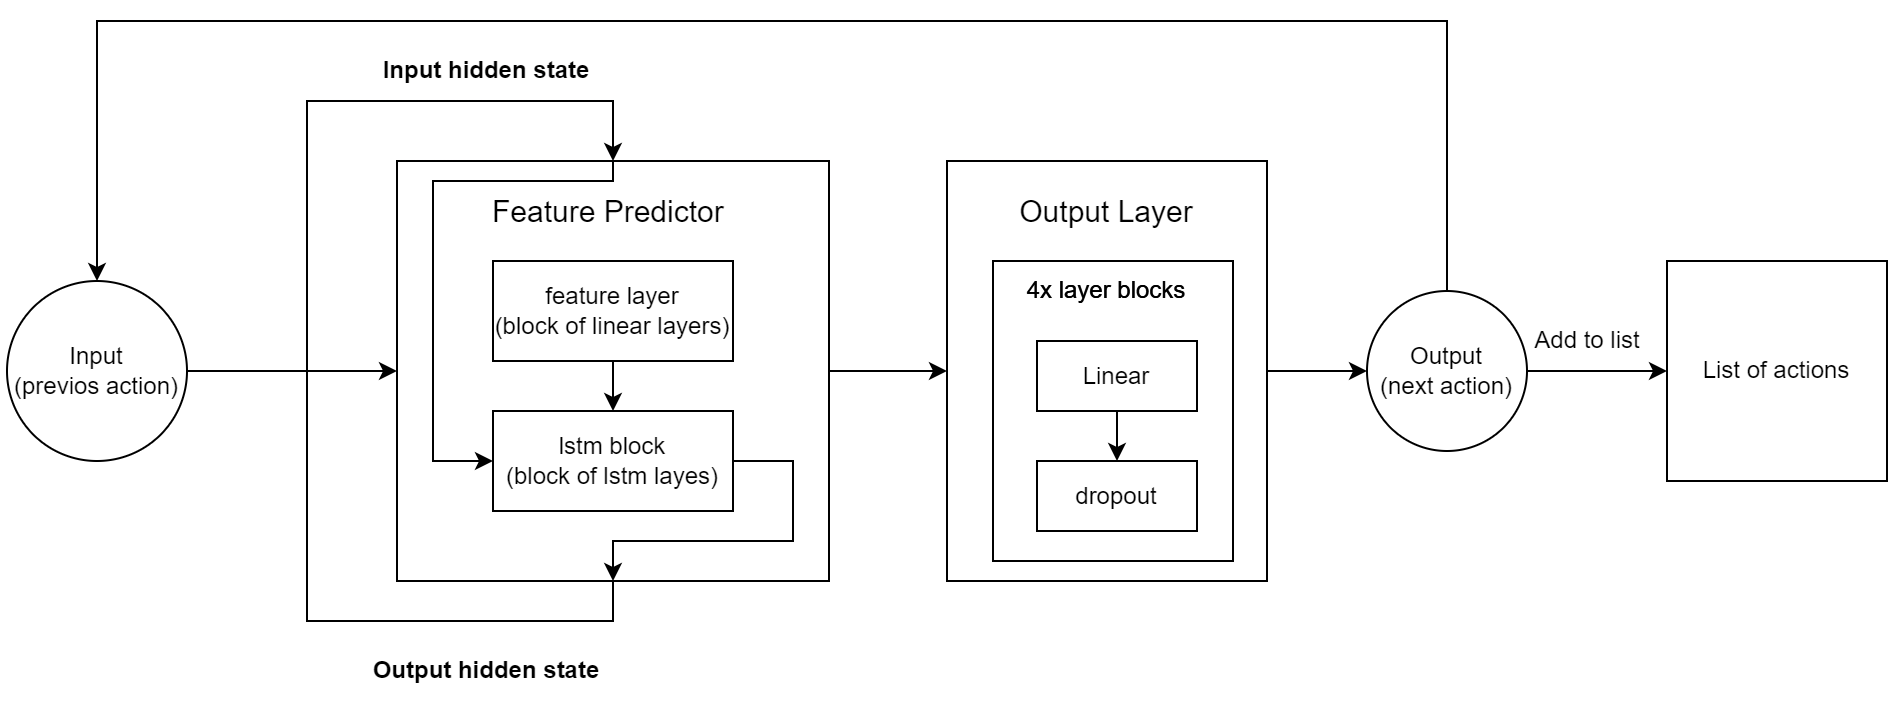

The diagram above was exported from draw.io. Its source (the exported page's mxGraphModel, read from the mxfile embedded in the PNG):
<mxGraphModel dx="1161" dy="658" grid="1" gridSize="10" guides="1" tooltips="1" connect="1" arrows="1" fold="1" page="1" pageScale="1" pageWidth="827" pageHeight="1169" math="0" shadow="0">
  <root>
    <mxCell id="0" />
    <mxCell id="1" parent="0" />
    <mxCell id="JUkSPFAJ-uF38xV7p50Z-49" value="" style="rounded=0;whiteSpace=wrap;html=1;fillColor=none;labelBackgroundColor=none;" vertex="1" parent="1">
      <mxGeometry x="500" y="80" width="160" height="210" as="geometry" />
    </mxCell>
    <mxCell id="JUkSPFAJ-uF38xV7p50Z-53" style="edgeStyle=orthogonalEdgeStyle;rounded=0;orthogonalLoop=1;jettySize=auto;html=1;entryX=0;entryY=0.5;entryDx=0;entryDy=0;" edge="1" parent="1" source="JUkSPFAJ-uF38xV7p50Z-2" target="JUkSPFAJ-uF38xV7p50Z-49">
      <mxGeometry relative="1" as="geometry" />
    </mxCell>
    <mxCell id="JUkSPFAJ-uF38xV7p50Z-2" value="" style="rounded=0;whiteSpace=wrap;html=1;fillColor=none;labelBackgroundColor=none;" vertex="1" parent="1">
      <mxGeometry x="225" y="80" width="216" height="210" as="geometry" />
    </mxCell>
    <mxCell id="JUkSPFAJ-uF38xV7p50Z-7" style="edgeStyle=orthogonalEdgeStyle;rounded=0;orthogonalLoop=1;jettySize=auto;html=1;entryX=0.5;entryY=0;entryDx=0;entryDy=0;" edge="1" parent="1" source="JUkSPFAJ-uF38xV7p50Z-2" target="JUkSPFAJ-uF38xV7p50Z-2">
      <mxGeometry relative="1" as="geometry">
        <mxPoint x="383" y="40" as="targetPoint" />
        <Array as="points">
          <mxPoint x="333" y="310" />
          <mxPoint x="180" y="310" />
          <mxPoint x="180" y="50" />
          <mxPoint x="333" y="50" />
        </Array>
      </mxGeometry>
    </mxCell>
    <mxCell id="JUkSPFAJ-uF38xV7p50Z-8" style="edgeStyle=orthogonalEdgeStyle;rounded=0;orthogonalLoop=1;jettySize=auto;html=1;exitX=0.5;exitY=0;exitDx=0;exitDy=0;entryX=0;entryY=0.5;entryDx=0;entryDy=0;" edge="1" parent="1" source="JUkSPFAJ-uF38xV7p50Z-2" target="JUkSPFAJ-uF38xV7p50Z-14">
      <mxGeometry relative="1" as="geometry">
        <Array as="points">
          <mxPoint x="333" y="90" />
          <mxPoint x="243" y="90" />
          <mxPoint x="243" y="230" />
        </Array>
      </mxGeometry>
    </mxCell>
    <mxCell id="JUkSPFAJ-uF38xV7p50Z-9" value="Feature Predictor&amp;nbsp;" style="text;html=1;strokeColor=none;fillColor=none;align=center;verticalAlign=middle;whiteSpace=wrap;rounded=0;labelBackgroundColor=none;fontSize=15;" vertex="1" parent="1">
      <mxGeometry x="268" y="90" width="130" height="30" as="geometry" />
    </mxCell>
    <mxCell id="JUkSPFAJ-uF38xV7p50Z-10" style="edgeStyle=orthogonalEdgeStyle;rounded=0;orthogonalLoop=1;jettySize=auto;html=1;entryX=0.5;entryY=0;entryDx=0;entryDy=0;labelBackgroundColor=none;fontColor=default;" edge="1" parent="1" source="JUkSPFAJ-uF38xV7p50Z-11" target="JUkSPFAJ-uF38xV7p50Z-14">
      <mxGeometry relative="1" as="geometry" />
    </mxCell>
    <mxCell id="JUkSPFAJ-uF38xV7p50Z-11" value="feature layer&lt;br&gt;(block of linear layers)" style="rounded=0;whiteSpace=wrap;html=1;fillStyle=hatch;labelBackgroundColor=none;" vertex="1" parent="1">
      <mxGeometry x="273" y="130" width="120" height="50" as="geometry" />
    </mxCell>
    <mxCell id="JUkSPFAJ-uF38xV7p50Z-13" style="edgeStyle=orthogonalEdgeStyle;rounded=0;orthogonalLoop=1;jettySize=auto;html=1;exitX=1;exitY=0.5;exitDx=0;exitDy=0;entryX=0.5;entryY=1;entryDx=0;entryDy=0;" edge="1" parent="1" source="JUkSPFAJ-uF38xV7p50Z-14" target="JUkSPFAJ-uF38xV7p50Z-2">
      <mxGeometry relative="1" as="geometry">
        <mxPoint x="333" y="370" as="targetPoint" />
        <Array as="points">
          <mxPoint x="423" y="230" />
          <mxPoint x="423" y="270" />
          <mxPoint x="333" y="270" />
        </Array>
      </mxGeometry>
    </mxCell>
    <mxCell id="JUkSPFAJ-uF38xV7p50Z-14" value="lstm block&lt;br&gt;(block of lstm layes)" style="rounded=0;whiteSpace=wrap;html=1;fillColor=none;labelBackgroundColor=none;" vertex="1" parent="1">
      <mxGeometry x="273" y="205" width="120" height="50" as="geometry" />
    </mxCell>
    <mxCell id="JUkSPFAJ-uF38xV7p50Z-16" style="edgeStyle=orthogonalEdgeStyle;rounded=0;orthogonalLoop=1;jettySize=auto;html=1;entryX=0;entryY=0.5;entryDx=0;entryDy=0;" edge="1" parent="1" source="JUkSPFAJ-uF38xV7p50Z-17" target="JUkSPFAJ-uF38xV7p50Z-2">
      <mxGeometry relative="1" as="geometry" />
    </mxCell>
    <mxCell id="JUkSPFAJ-uF38xV7p50Z-17" value="Input&lt;br&gt;(previos action)" style="ellipse;whiteSpace=wrap;html=1;aspect=fixed;fillColor=none;" vertex="1" parent="1">
      <mxGeometry x="30" y="140" width="90" height="90" as="geometry" />
    </mxCell>
    <mxCell id="JUkSPFAJ-uF38xV7p50Z-38" style="edgeStyle=orthogonalEdgeStyle;rounded=0;orthogonalLoop=1;jettySize=auto;html=1;entryX=0;entryY=0.5;entryDx=0;entryDy=0;" edge="1" parent="1" source="JUkSPFAJ-uF38xV7p50Z-39" target="JUkSPFAJ-uF38xV7p50Z-42">
      <mxGeometry relative="1" as="geometry">
        <mxPoint x="840" y="185" as="targetPoint" />
      </mxGeometry>
    </mxCell>
    <mxCell id="JUkSPFAJ-uF38xV7p50Z-54" style="edgeStyle=orthogonalEdgeStyle;rounded=0;orthogonalLoop=1;jettySize=auto;html=1;entryX=0.5;entryY=0;entryDx=0;entryDy=0;" edge="1" parent="1" source="JUkSPFAJ-uF38xV7p50Z-39" target="JUkSPFAJ-uF38xV7p50Z-17">
      <mxGeometry relative="1" as="geometry">
        <mxPoint x="80" y="130" as="targetPoint" />
        <Array as="points">
          <mxPoint x="750" y="10" />
          <mxPoint x="75" y="10" />
        </Array>
      </mxGeometry>
    </mxCell>
    <mxCell id="JUkSPFAJ-uF38xV7p50Z-39" value="Output&lt;br&gt;(next action)" style="ellipse;whiteSpace=wrap;html=1;aspect=fixed;fillColor=none;" vertex="1" parent="1">
      <mxGeometry x="710" y="145" width="80" height="80" as="geometry" />
    </mxCell>
    <mxCell id="JUkSPFAJ-uF38xV7p50Z-40" value="&lt;b&gt;Output hidden state&lt;/b&gt;" style="text;html=1;strokeColor=none;fillColor=none;align=center;verticalAlign=middle;whiteSpace=wrap;rounded=0;" vertex="1" parent="1">
      <mxGeometry x="210" y="320" width="120" height="30" as="geometry" />
    </mxCell>
    <mxCell id="JUkSPFAJ-uF38xV7p50Z-41" value="&lt;b&gt;Input hidden state&lt;/b&gt;" style="text;html=1;strokeColor=none;fillColor=none;align=center;verticalAlign=middle;whiteSpace=wrap;rounded=0;" vertex="1" parent="1">
      <mxGeometry x="210" y="20" width="120" height="30" as="geometry" />
    </mxCell>
    <mxCell id="JUkSPFAJ-uF38xV7p50Z-42" value="List of actions" style="whiteSpace=wrap;html=1;aspect=fixed;fillColor=none;" vertex="1" parent="1">
      <mxGeometry x="860" y="130" width="110" height="110" as="geometry" />
    </mxCell>
    <mxCell id="JUkSPFAJ-uF38xV7p50Z-43" value="Add to list" style="text;html=1;align=center;verticalAlign=middle;resizable=0;points=[];autosize=1;strokeColor=none;fillColor=none;" vertex="1" parent="1">
      <mxGeometry x="780" y="155" width="80" height="30" as="geometry" />
    </mxCell>
    <mxCell id="JUkSPFAJ-uF38xV7p50Z-52" style="edgeStyle=orthogonalEdgeStyle;rounded=0;orthogonalLoop=1;jettySize=auto;html=1;entryX=0;entryY=0.5;entryDx=0;entryDy=0;" edge="1" parent="1" source="JUkSPFAJ-uF38xV7p50Z-49" target="JUkSPFAJ-uF38xV7p50Z-39">
      <mxGeometry relative="1" as="geometry" />
    </mxCell>
    <mxCell id="JUkSPFAJ-uF38xV7p50Z-51" value="Output Layer" style="text;html=1;strokeColor=none;fillColor=none;align=center;verticalAlign=middle;whiteSpace=wrap;rounded=0;labelBackgroundColor=none;fontSize=15;" vertex="1" parent="1">
      <mxGeometry x="515" y="90" width="130" height="30" as="geometry" />
    </mxCell>
    <mxCell id="JUkSPFAJ-uF38xV7p50Z-55" value="" style="rounded=0;whiteSpace=wrap;html=1;fillColor=none;" vertex="1" parent="1">
      <mxGeometry x="523" y="130" width="120" height="150" as="geometry" />
    </mxCell>
    <mxCell id="JUkSPFAJ-uF38xV7p50Z-56" value="4x&amp;nbsp;layer blocks" style="text;html=1;strokeColor=none;fillColor=none;align=center;verticalAlign=middle;whiteSpace=wrap;rounded=0;" vertex="1" parent="1">
      <mxGeometry x="535" y="130" width="90" height="30" as="geometry" />
    </mxCell>
    <mxCell id="JUkSPFAJ-uF38xV7p50Z-59" style="edgeStyle=orthogonalEdgeStyle;rounded=0;orthogonalLoop=1;jettySize=auto;html=1;exitX=0.5;exitY=1;exitDx=0;exitDy=0;entryX=0.5;entryY=0;entryDx=0;entryDy=0;" edge="1" parent="1" source="JUkSPFAJ-uF38xV7p50Z-57" target="JUkSPFAJ-uF38xV7p50Z-58">
      <mxGeometry relative="1" as="geometry" />
    </mxCell>
    <mxCell id="JUkSPFAJ-uF38xV7p50Z-57" value="Linear" style="rounded=0;whiteSpace=wrap;html=1;fillColor=none;" vertex="1" parent="1">
      <mxGeometry x="545" y="170" width="80" height="35" as="geometry" />
    </mxCell>
    <mxCell id="JUkSPFAJ-uF38xV7p50Z-58" value="dropout" style="rounded=0;whiteSpace=wrap;html=1;fillColor=none;" vertex="1" parent="1">
      <mxGeometry x="545" y="230" width="80" height="35" as="geometry" />
    </mxCell>
    <mxCell id="JUkSPFAJ-uF38xV7p50Z-63" value="4x&amp;nbsp;layer blocks" style="text;html=1;strokeColor=none;fillColor=none;align=center;verticalAlign=middle;whiteSpace=wrap;rounded=0;" vertex="1" parent="1">
      <mxGeometry x="535" y="130" width="90" height="30" as="geometry" />
    </mxCell>
    <mxCell id="JUkSPFAJ-uF38xV7p50Z-65" value="4x&amp;nbsp;layer blocks" style="text;html=1;strokeColor=none;fillColor=none;align=center;verticalAlign=middle;whiteSpace=wrap;rounded=0;" vertex="1" parent="1">
      <mxGeometry x="535" y="130" width="90" height="30" as="geometry" />
    </mxCell>
  </root>
</mxGraphModel>